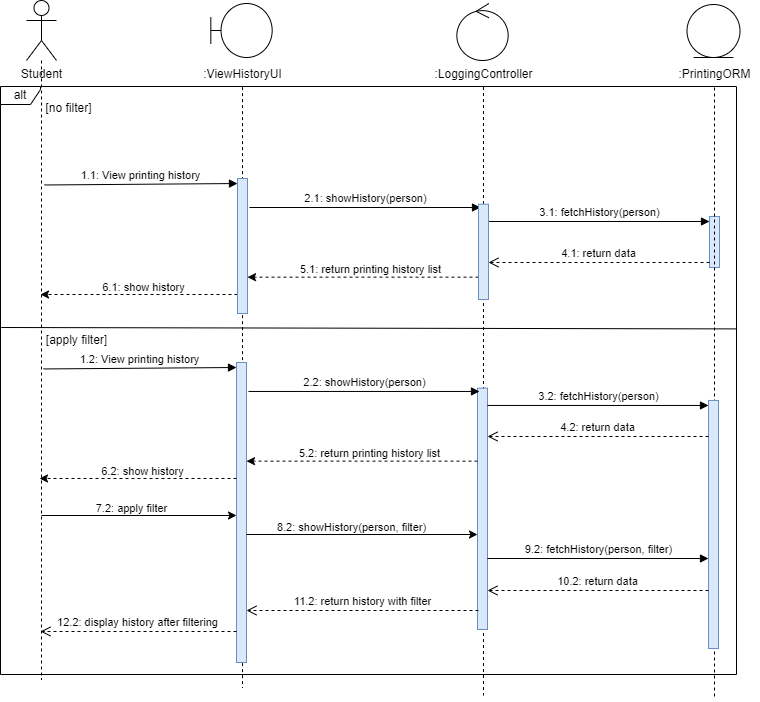

The diagram above was exported from draw.io. Its source (the exported page's mxGraphModel, read from the mxfile embedded in the PNG):
<mxGraphModel dx="1327" dy="704" grid="0" gridSize="10" guides="1" tooltips="1" connect="1" arrows="1" fold="1" page="1" pageScale="1" pageWidth="1100" pageHeight="1700" math="0" shadow="0">
  <root>
    <mxCell id="0" />
    <mxCell id="1" parent="0" />
    <mxCell id="WuVx68KeaQHWv8UTwKIg-2" style="rounded=0;orthogonalLoop=1;jettySize=auto;html=1;endArrow=none;endFill=0;dashed=1;" edge="1" parent="1" source="WuVx68KeaQHWv8UTwKIg-1">
      <mxGeometry relative="1" as="geometry">
        <mxPoint x="146" y="740" as="targetPoint" />
      </mxGeometry>
    </mxCell>
    <mxCell id="WuVx68KeaQHWv8UTwKIg-1" value="Student" style="shape=umlActor;verticalLabelPosition=bottom;verticalAlign=top;html=1;" vertex="1" parent="1">
      <mxGeometry x="131" y="61" width="30" height="60" as="geometry" />
    </mxCell>
    <mxCell id="WuVx68KeaQHWv8UTwKIg-25" value="2.1: showHistory(person)" style="html=1;verticalAlign=bottom;endArrow=block;curved=0;rounded=0;" edge="1" parent="1">
      <mxGeometry relative="1" as="geometry">
        <mxPoint x="354" y="268" as="sourcePoint" />
        <mxPoint x="585" y="268" as="targetPoint" />
      </mxGeometry>
    </mxCell>
    <mxCell id="WuVx68KeaQHWv8UTwKIg-28" style="rounded=0;orthogonalLoop=1;jettySize=auto;html=1;dashed=1;" edge="1" parent="1">
      <mxGeometry relative="1" as="geometry">
        <mxPoint x="583" y="337.65999999999985" as="sourcePoint" />
        <mxPoint x="352" y="337.65999999999985" as="targetPoint" />
      </mxGeometry>
    </mxCell>
    <mxCell id="WuVx68KeaQHWv8UTwKIg-29" value="5.1: return printing history list" style="edgeLabel;html=1;align=center;verticalAlign=middle;resizable=0;points=[];" vertex="1" connectable="0" parent="WuVx68KeaQHWv8UTwKIg-28">
      <mxGeometry x="-0.133" y="-1" relative="1" as="geometry">
        <mxPoint x="-9" y="-7" as="offset" />
      </mxGeometry>
    </mxCell>
    <mxCell id="WuVx68KeaQHWv8UTwKIg-30" style="rounded=0;orthogonalLoop=1;jettySize=auto;html=1;dashed=1;" edge="1" parent="1">
      <mxGeometry relative="1" as="geometry">
        <mxPoint x="342" y="355" as="sourcePoint" />
        <mxPoint x="145" y="355" as="targetPoint" />
      </mxGeometry>
    </mxCell>
    <mxCell id="WuVx68KeaQHWv8UTwKIg-31" value="6.1: show history" style="edgeLabel;html=1;align=center;verticalAlign=middle;resizable=0;points=[];" vertex="1" connectable="0" parent="WuVx68KeaQHWv8UTwKIg-30">
      <mxGeometry x="-0.133" y="-1" relative="1" as="geometry">
        <mxPoint x="-9" y="-7" as="offset" />
      </mxGeometry>
    </mxCell>
    <mxCell id="WuVx68KeaQHWv8UTwKIg-32" value="alt" style="shape=umlFrame;whiteSpace=wrap;html=1;pointerEvents=0;width=40;height=18;" vertex="1" parent="1">
      <mxGeometry x="105" y="147" width="736" height="588" as="geometry" />
    </mxCell>
    <mxCell id="WuVx68KeaQHWv8UTwKIg-34" value="" style="endArrow=none;html=1;rounded=0;entryX=0.001;entryY=0.482;entryDx=0;entryDy=0;entryPerimeter=0;exitX=1;exitY=0.489;exitDx=0;exitDy=0;exitPerimeter=0;" edge="1" parent="1">
      <mxGeometry width="50" height="50" relative="1" as="geometry">
        <mxPoint x="841" y="389.4000000000001" as="sourcePoint" />
        <mxPoint x="105.73599999999999" y="388.0000000000001" as="targetPoint" />
      </mxGeometry>
    </mxCell>
    <mxCell id="WuVx68KeaQHWv8UTwKIg-35" value="[apply filter]" style="text;html=1;align=center;verticalAlign=middle;resizable=0;points=[];autosize=1;strokeColor=none;fillColor=none;" vertex="1" parent="1">
      <mxGeometry x="141" y="388.00000000000006" width="79" height="26" as="geometry" />
    </mxCell>
    <mxCell id="WuVx68KeaQHWv8UTwKIg-36" value="[no filter]" style="text;html=1;align=center;verticalAlign=middle;resizable=0;points=[];autosize=1;strokeColor=none;fillColor=none;" vertex="1" parent="1">
      <mxGeometry x="141" y="156" width="64" height="26" as="geometry" />
    </mxCell>
    <mxCell id="WuVx68KeaQHWv8UTwKIg-37" value="" style="html=1;points=[[0,0,0,0,5],[0,1,0,0,-5],[1,0,0,0,5],[1,1,0,0,-5]];perimeter=orthogonalPerimeter;outlineConnect=0;targetShapes=umlLifeline;portConstraint=eastwest;newEdgeStyle={&quot;curved&quot;:0,&quot;rounded&quot;:0};fillColor=#dae8fc;strokeColor=#6c8ebf;" vertex="1" parent="1">
      <mxGeometry x="814" y="277" width="10" height="51" as="geometry" />
    </mxCell>
    <mxCell id="WuVx68KeaQHWv8UTwKIg-38" value="3.1: fetchHistory(person)" style="html=1;verticalAlign=bottom;endArrow=block;curved=0;rounded=0;entryX=0;entryY=0;entryDx=0;entryDy=5;" edge="1" target="WuVx68KeaQHWv8UTwKIg-37" parent="1" source="WuVx68KeaQHWv8UTwKIg-24">
      <mxGeometry x="-0.0002" relative="1" as="geometry">
        <mxPoint x="744" y="269" as="sourcePoint" />
        <mxPoint as="offset" />
      </mxGeometry>
    </mxCell>
    <mxCell id="WuVx68KeaQHWv8UTwKIg-39" value="4.1: return data" style="html=1;verticalAlign=bottom;endArrow=open;dashed=1;endSize=8;curved=0;rounded=0;exitX=0;exitY=1;exitDx=0;exitDy=-5;" edge="1" source="WuVx68KeaQHWv8UTwKIg-37" parent="1" target="WuVx68KeaQHWv8UTwKIg-24">
      <mxGeometry relative="1" as="geometry">
        <mxPoint x="744" y="339" as="targetPoint" />
      </mxGeometry>
    </mxCell>
    <mxCell id="WuVx68KeaQHWv8UTwKIg-16" value="" style="ellipse;shape=umlEntity;whiteSpace=wrap;html=1;" vertex="1" parent="1">
      <mxGeometry x="791.5" y="65" width="53" height="53" as="geometry" />
    </mxCell>
    <mxCell id="WuVx68KeaQHWv8UTwKIg-18" style="rounded=0;orthogonalLoop=1;jettySize=auto;html=1;endArrow=none;endFill=0;dashed=1;" edge="1" parent="1" source="WuVx68KeaQHWv8UTwKIg-17">
      <mxGeometry relative="1" as="geometry">
        <mxPoint x="819" y="760" as="targetPoint" />
      </mxGeometry>
    </mxCell>
    <mxCell id="WuVx68KeaQHWv8UTwKIg-17" value=":PrintingORM" style="text;html=1;align=center;verticalAlign=middle;resizable=0;points=[];autosize=1;strokeColor=none;fillColor=none;" vertex="1" parent="1">
      <mxGeometry x="774" y="122.00324512479008" width="90" height="26" as="geometry" />
    </mxCell>
    <mxCell id="WuVx68KeaQHWv8UTwKIg-10" value=":LoggingController" style="text;html=1;align=center;verticalAlign=middle;resizable=0;points=[];autosize=1;strokeColor=none;fillColor=none;" vertex="1" parent="1">
      <mxGeometry x="530" y="121.52049526414089" width="116" height="26" as="geometry" />
    </mxCell>
    <mxCell id="WuVx68KeaQHWv8UTwKIg-3" value="" style="ellipse;shape=umlControl;whiteSpace=wrap;html=1;" vertex="1" parent="1">
      <mxGeometry x="561.35" y="64" width="51.3" height="57" as="geometry" />
    </mxCell>
    <mxCell id="WuVx68KeaQHWv8UTwKIg-11" style="rounded=0;orthogonalLoop=1;jettySize=auto;html=1;endArrow=none;endFill=0;dashed=1;" edge="1" parent="1" source="WuVx68KeaQHWv8UTwKIg-10">
      <mxGeometry relative="1" as="geometry">
        <mxPoint x="588" y="756" as="targetPoint" />
      </mxGeometry>
    </mxCell>
    <mxCell id="WuVx68KeaQHWv8UTwKIg-24" value="" style="html=1;points=[[0,0,0,0,5],[0,1,0,0,-5],[1,0,0,0,5],[1,1,0,0,-5]];perimeter=orthogonalPerimeter;outlineConnect=0;targetShapes=umlLifeline;portConstraint=eastwest;newEdgeStyle={&quot;curved&quot;:0,&quot;rounded&quot;:0};fillColor=#dae8fc;strokeColor=#6c8ebf;" vertex="1" parent="1">
      <mxGeometry x="583" y="264.71000000000004" width="10" height="95.29" as="geometry" />
    </mxCell>
    <mxCell id="WuVx68KeaQHWv8UTwKIg-5" value="" style="shape=umlBoundary;whiteSpace=wrap;html=1;" vertex="1" parent="1">
      <mxGeometry x="315.32" y="64" width="61.36" height="54" as="geometry" />
    </mxCell>
    <mxCell id="WuVx68KeaQHWv8UTwKIg-7" style="rounded=0;orthogonalLoop=1;jettySize=auto;html=1;endArrow=none;endFill=0;dashed=1;" edge="1" parent="1" source="WuVx68KeaQHWv8UTwKIg-6">
      <mxGeometry relative="1" as="geometry">
        <mxPoint x="347" y="748" as="targetPoint" />
      </mxGeometry>
    </mxCell>
    <mxCell id="WuVx68KeaQHWv8UTwKIg-6" value=":ViewHistoryUI" style="text;html=1;align=center;verticalAlign=middle;resizable=0;points=[];autosize=1;strokeColor=none;fillColor=none;" vertex="1" parent="1">
      <mxGeometry x="299" y="121.63292930871964" width="96" height="26" as="geometry" />
    </mxCell>
    <mxCell id="WuVx68KeaQHWv8UTwKIg-21" value="" style="html=1;points=[[0,0,0,0,5],[0,1,0,0,-5],[1,0,0,0,5],[1,1,0,0,-5]];perimeter=orthogonalPerimeter;outlineConnect=0;targetShapes=umlLifeline;portConstraint=eastwest;newEdgeStyle={&quot;curved&quot;:0,&quot;rounded&quot;:0};fillColor=#dae8fc;strokeColor=#6c8ebf;" vertex="1" parent="1">
      <mxGeometry x="342" y="239.03" width="10" height="134.97" as="geometry" />
    </mxCell>
    <mxCell id="WuVx68KeaQHWv8UTwKIg-22" value="1.1: View printing history" style="html=1;verticalAlign=bottom;endArrow=block;curved=0;rounded=0;entryX=0;entryY=0;entryDx=0;entryDy=5;" edge="1" target="WuVx68KeaQHWv8UTwKIg-21" parent="1">
      <mxGeometry relative="1" as="geometry">
        <mxPoint x="149" y="245.47891257759383" as="sourcePoint" />
      </mxGeometry>
    </mxCell>
    <mxCell id="WuVx68KeaQHWv8UTwKIg-41" value="" style="html=1;points=[[0,0,0,0,5],[0,1,0,0,-5],[1,0,0,0,5],[1,1,0,0,-5]];perimeter=orthogonalPerimeter;outlineConnect=0;targetShapes=umlLifeline;portConstraint=eastwest;newEdgeStyle={&quot;curved&quot;:0,&quot;rounded&quot;:0};fillColor=#dae8fc;strokeColor=#6c8ebf;" vertex="1" parent="1">
      <mxGeometry x="341" y="423" width="10" height="300" as="geometry" />
    </mxCell>
    <mxCell id="WuVx68KeaQHWv8UTwKIg-42" value="1.2: View printing history" style="html=1;verticalAlign=bottom;endArrow=block;curved=0;rounded=0;entryX=0;entryY=0;entryDx=0;entryDy=5;" edge="1" target="WuVx68KeaQHWv8UTwKIg-41" parent="1">
      <mxGeometry relative="1" as="geometry">
        <mxPoint x="148" y="429.44891257759383" as="sourcePoint" />
      </mxGeometry>
    </mxCell>
    <mxCell id="WuVx68KeaQHWv8UTwKIg-43" value="" style="html=1;points=[[0,0,0,0,5],[0,1,0,0,-5],[1,0,0,0,5],[1,1,0,0,-5]];perimeter=orthogonalPerimeter;outlineConnect=0;targetShapes=umlLifeline;portConstraint=eastwest;newEdgeStyle={&quot;curved&quot;:0,&quot;rounded&quot;:0};fillColor=#dae8fc;strokeColor=#6c8ebf;" vertex="1" parent="1">
      <mxGeometry x="582" y="448.68" width="10" height="241.32" as="geometry" />
    </mxCell>
    <mxCell id="WuVx68KeaQHWv8UTwKIg-44" value="2.2: showHistory(person)" style="html=1;verticalAlign=bottom;endArrow=block;curved=0;rounded=0;" edge="1" parent="1">
      <mxGeometry x="0.0013" relative="1" as="geometry">
        <mxPoint x="353" y="451.97" as="sourcePoint" />
        <mxPoint x="584" y="451.97" as="targetPoint" />
        <mxPoint as="offset" />
      </mxGeometry>
    </mxCell>
    <mxCell id="WuVx68KeaQHWv8UTwKIg-45" style="rounded=0;orthogonalLoop=1;jettySize=auto;html=1;dashed=1;" edge="1" parent="1">
      <mxGeometry relative="1" as="geometry">
        <mxPoint x="582" y="521.6299999999999" as="sourcePoint" />
        <mxPoint x="351" y="521.6299999999999" as="targetPoint" />
      </mxGeometry>
    </mxCell>
    <mxCell id="WuVx68KeaQHWv8UTwKIg-46" value="5.2: return printing history list" style="edgeLabel;html=1;align=center;verticalAlign=middle;resizable=0;points=[];" vertex="1" connectable="0" parent="WuVx68KeaQHWv8UTwKIg-45">
      <mxGeometry x="-0.133" y="-1" relative="1" as="geometry">
        <mxPoint x="-9" y="-7" as="offset" />
      </mxGeometry>
    </mxCell>
    <mxCell id="WuVx68KeaQHWv8UTwKIg-47" style="rounded=0;orthogonalLoop=1;jettySize=auto;html=1;dashed=1;" edge="1" parent="1">
      <mxGeometry relative="1" as="geometry">
        <mxPoint x="341" y="538.97" as="sourcePoint" />
        <mxPoint x="144" y="538.97" as="targetPoint" />
      </mxGeometry>
    </mxCell>
    <mxCell id="WuVx68KeaQHWv8UTwKIg-48" value="6.2: show history" style="edgeLabel;html=1;align=center;verticalAlign=middle;resizable=0;points=[];" vertex="1" connectable="0" parent="WuVx68KeaQHWv8UTwKIg-47">
      <mxGeometry x="-0.133" y="-1" relative="1" as="geometry">
        <mxPoint x="-9" y="-7" as="offset" />
      </mxGeometry>
    </mxCell>
    <mxCell id="WuVx68KeaQHWv8UTwKIg-49" value="" style="html=1;points=[[0,0,0,0,5],[0,1,0,0,-5],[1,0,0,0,5],[1,1,0,0,-5]];perimeter=orthogonalPerimeter;outlineConnect=0;targetShapes=umlLifeline;portConstraint=eastwest;newEdgeStyle={&quot;curved&quot;:0,&quot;rounded&quot;:0};fillColor=#dae8fc;strokeColor=#6c8ebf;" vertex="1" parent="1">
      <mxGeometry x="813" y="460.97" width="10" height="248.03" as="geometry" />
    </mxCell>
    <mxCell id="WuVx68KeaQHWv8UTwKIg-50" value="3.2: fetchHistory(person)" style="html=1;verticalAlign=bottom;endArrow=block;curved=0;rounded=0;entryX=0;entryY=0;entryDx=0;entryDy=5;" edge="1" source="WuVx68KeaQHWv8UTwKIg-43" target="WuVx68KeaQHWv8UTwKIg-49" parent="1">
      <mxGeometry relative="1" as="geometry">
        <mxPoint x="743" y="452.97" as="sourcePoint" />
      </mxGeometry>
    </mxCell>
    <mxCell id="WuVx68KeaQHWv8UTwKIg-51" value="4.2: return data" style="html=1;verticalAlign=bottom;endArrow=open;dashed=1;endSize=8;curved=0;rounded=0;exitX=0;exitY=1;exitDx=0;exitDy=-5;" edge="1" parent="1">
      <mxGeometry relative="1" as="geometry">
        <mxPoint x="592" y="497" as="targetPoint" />
        <mxPoint x="813" y="497" as="sourcePoint" />
      </mxGeometry>
    </mxCell>
    <mxCell id="WuVx68KeaQHWv8UTwKIg-52" value="" style="endArrow=classic;html=1;rounded=0;" edge="1" parent="1">
      <mxGeometry width="50" height="50" relative="1" as="geometry">
        <mxPoint x="146" y="576" as="sourcePoint" />
        <mxPoint x="341" y="576" as="targetPoint" />
      </mxGeometry>
    </mxCell>
    <mxCell id="WuVx68KeaQHWv8UTwKIg-53" value="7.2: apply filter" style="edgeLabel;html=1;align=center;verticalAlign=middle;resizable=0;points=[];" vertex="1" connectable="0" parent="WuVx68KeaQHWv8UTwKIg-52">
      <mxGeometry x="-0.155" y="-1" relative="1" as="geometry">
        <mxPoint x="7" y="-9" as="offset" />
      </mxGeometry>
    </mxCell>
    <mxCell id="WuVx68KeaQHWv8UTwKIg-54" value="" style="endArrow=classic;html=1;rounded=0;" edge="1" parent="1">
      <mxGeometry width="50" height="50" relative="1" as="geometry">
        <mxPoint x="351" y="595" as="sourcePoint" />
        <mxPoint x="582" y="595" as="targetPoint" />
      </mxGeometry>
    </mxCell>
    <mxCell id="WuVx68KeaQHWv8UTwKIg-55" value="8.2: showHistory(person, filter)" style="edgeLabel;html=1;align=center;verticalAlign=middle;resizable=0;points=[];" vertex="1" connectable="0" parent="WuVx68KeaQHWv8UTwKIg-54">
      <mxGeometry x="-0.155" y="-1" relative="1" as="geometry">
        <mxPoint x="7" y="-9" as="offset" />
      </mxGeometry>
    </mxCell>
    <mxCell id="WuVx68KeaQHWv8UTwKIg-56" value="9.2: fetchHistory(person, filter)" style="html=1;verticalAlign=bottom;endArrow=block;curved=0;rounded=0;entryX=0;entryY=0;entryDx=0;entryDy=5;" edge="1" parent="1">
      <mxGeometry relative="1" as="geometry">
        <mxPoint x="592" y="619" as="sourcePoint" />
        <mxPoint x="813" y="619" as="targetPoint" />
      </mxGeometry>
    </mxCell>
    <mxCell id="WuVx68KeaQHWv8UTwKIg-57" value="10.2: return data" style="html=1;verticalAlign=bottom;endArrow=open;dashed=1;endSize=8;curved=0;rounded=0;exitX=0;exitY=1;exitDx=0;exitDy=-5;" edge="1" parent="1">
      <mxGeometry relative="1" as="geometry">
        <mxPoint x="592" y="651" as="targetPoint" />
        <mxPoint x="813" y="651" as="sourcePoint" />
      </mxGeometry>
    </mxCell>
    <mxCell id="WuVx68KeaQHWv8UTwKIg-58" value="11.2: return history with filter" style="html=1;verticalAlign=bottom;endArrow=open;dashed=1;endSize=8;curved=0;rounded=0;exitX=0;exitY=1;exitDx=0;exitDy=-5;" edge="1" parent="1" target="WuVx68KeaQHWv8UTwKIg-41">
      <mxGeometry relative="1" as="geometry">
        <mxPoint x="362" y="671" as="targetPoint" />
        <mxPoint x="583" y="671" as="sourcePoint" />
      </mxGeometry>
    </mxCell>
    <mxCell id="WuVx68KeaQHWv8UTwKIg-59" value="12.2: display history after filtering" style="html=1;verticalAlign=bottom;endArrow=open;dashed=1;endSize=8;curved=0;rounded=0;" edge="1" parent="1" source="WuVx68KeaQHWv8UTwKIg-41">
      <mxGeometry relative="1" as="geometry">
        <mxPoint x="145" y="692" as="targetPoint" />
        <mxPoint x="352" y="692" as="sourcePoint" />
      </mxGeometry>
    </mxCell>
  </root>
</mxGraphModel>